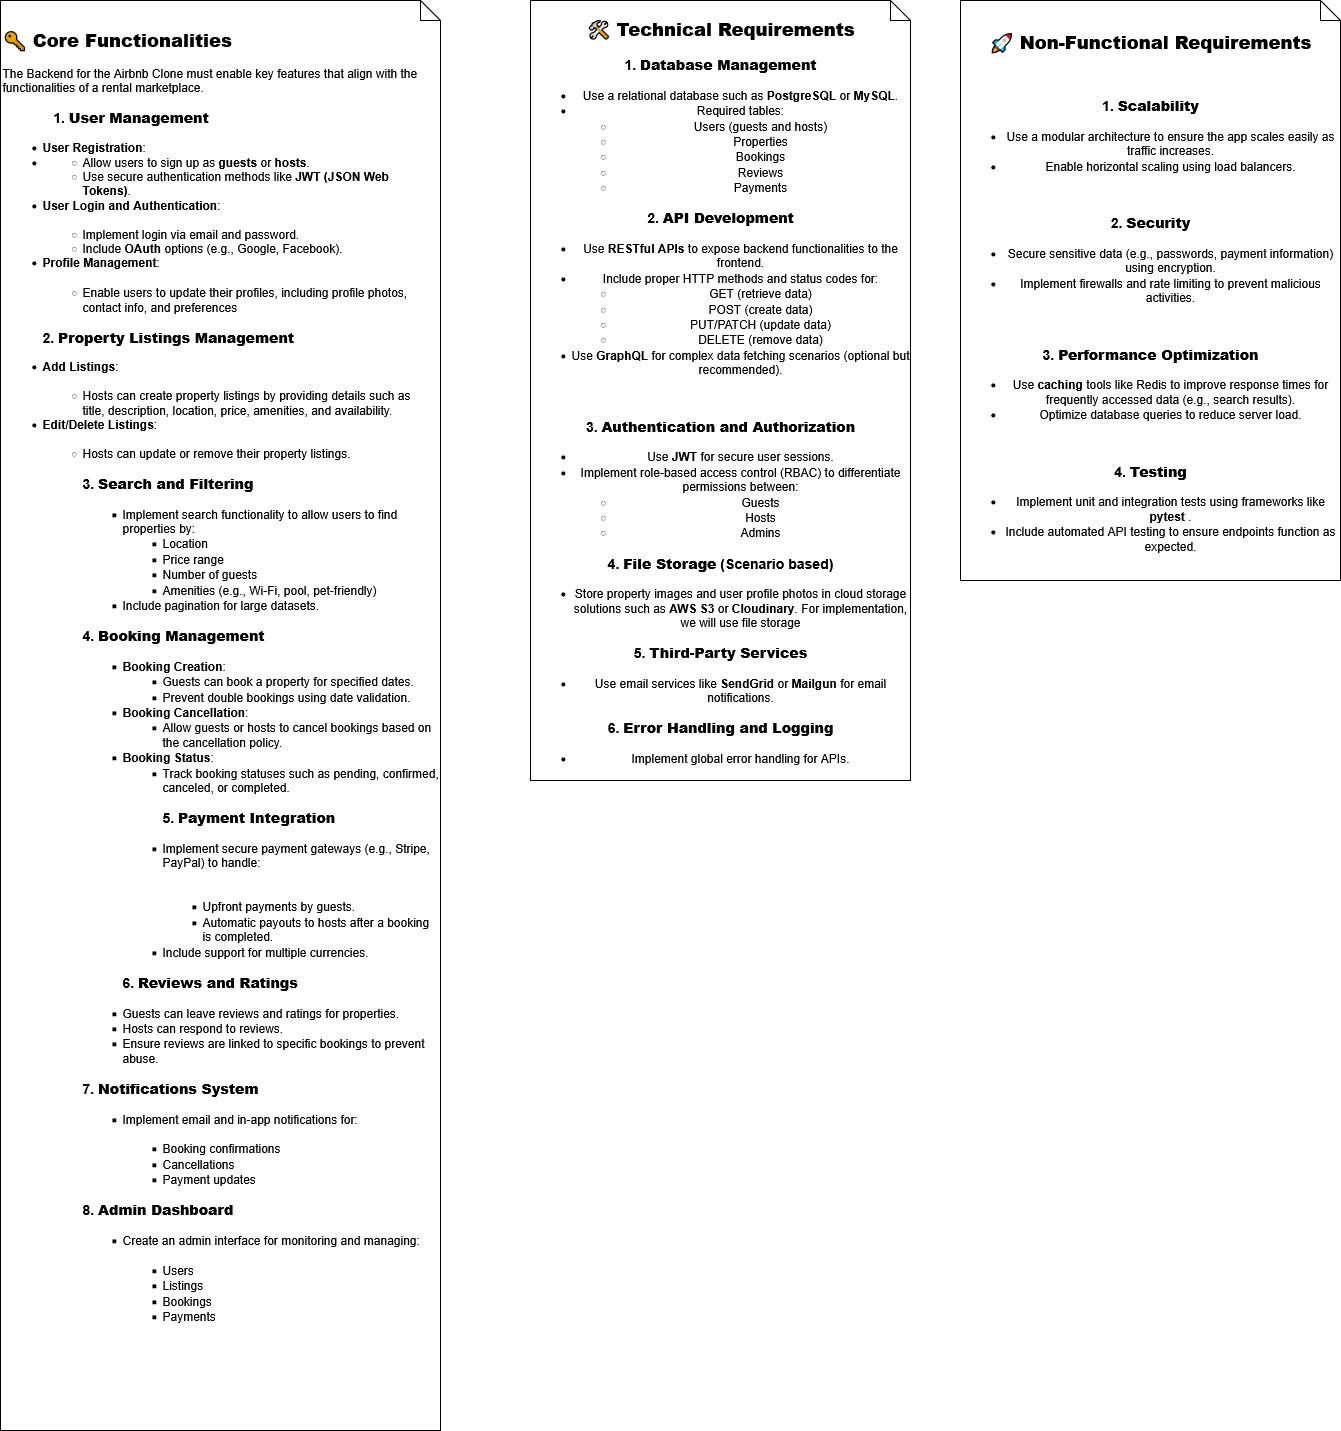

The diagram above was exported from draw.io. Its source (the exported page's mxGraphModel, read from the mxfile embedded in the PNG):
<mxGraphModel dx="6824" dy="6736" grid="1" gridSize="10" guides="1" tooltips="1" connect="1" arrows="1" fold="1" page="1" pageScale="1" pageWidth="850" pageHeight="1100" math="0" shadow="0">
  <root>
    <mxCell id="0" />
    <mxCell id="1" parent="0" />
    <mxCell id="uqDApRyMfLdfobM8ivok-2" value="&lt;div&gt;&lt;h2 align=&quot;left&quot;&gt;🔑 &lt;strong&gt;Core Functionalities&lt;/strong&gt;&lt;/h2&gt;&lt;p align=&quot;left&quot;&gt;The Backend for the Airbnb Clone must enable key features that align with the functionalities of a rental marketplace.&lt;/p&gt;&lt;h3 align=&quot;left&quot;&gt;&amp;nbsp; &amp;nbsp; &amp;nbsp; &amp;nbsp; &amp;nbsp; &amp;nbsp; &amp;nbsp;1. &lt;strong&gt;User Management&lt;/strong&gt;&lt;/h3&gt;&lt;ul&gt;&lt;li&gt;&lt;div align=&quot;left&quot;&gt;&lt;strong&gt;User Registration&lt;/strong&gt;:&lt;/div&gt;&lt;/li&gt;&lt;li&gt;&lt;div align=&quot;left&quot;&gt;&lt;ul&gt;&lt;li&gt;&lt;div align=&quot;left&quot;&gt;Allow users to sign up as &lt;strong&gt;guests&lt;/strong&gt; or &lt;strong&gt;hosts&lt;/strong&gt;.&lt;br&gt;&lt;/div&gt;&lt;/li&gt;&lt;li&gt;&lt;div align=&quot;left&quot;&gt;Use secure authentication methods like &lt;strong&gt;JWT (JSON Web Tokens)&lt;/strong&gt;.&lt;br&gt;&lt;/div&gt;&lt;/li&gt;&lt;/ul&gt;&lt;/div&gt;&lt;/li&gt;&lt;li&gt;&lt;div align=&quot;left&quot;&gt;&lt;strong&gt;User Login and Authentication&lt;/strong&gt;:&lt;br&gt;&lt;br&gt;&lt;ul&gt;&lt;li&gt;&lt;div align=&quot;left&quot;&gt;Implement login via email and password.&lt;br&gt;&lt;/div&gt;&lt;/li&gt;&lt;li&gt;&lt;div align=&quot;left&quot;&gt;Include &lt;strong&gt;OAuth&lt;/strong&gt; options (e.g., Google, Facebook).&lt;br&gt;&lt;/div&gt;&lt;/li&gt;&lt;/ul&gt;&lt;/div&gt;&lt;/li&gt;&lt;li&gt;&lt;div align=&quot;left&quot;&gt;&lt;strong&gt;Profile Management&lt;/strong&gt;:&lt;br&gt;&lt;br&gt;&lt;ul&gt;&lt;li&gt;Enable users to update their profiles, including profile photos, contact info, and preferences&lt;/li&gt;&lt;/ul&gt;&lt;/div&gt;&lt;h3 align=&quot;left&quot;&gt;2. &lt;strong&gt;Property Listings Management&lt;/strong&gt;&lt;/h3&gt;&lt;/li&gt;&lt;li&gt;&lt;div align=&quot;left&quot;&gt;&lt;strong&gt;Add Listings&lt;/strong&gt;:&lt;br&gt;&lt;br&gt;&lt;ul&gt;&lt;li&gt;&lt;div align=&quot;left&quot;&gt;Hosts can create property listings by providing details such as &lt;br&gt;title, description, location, price, amenities, and availability.&lt;/div&gt;&lt;/li&gt;&lt;/ul&gt;&lt;/div&gt;&lt;/li&gt;&lt;li&gt;&lt;div align=&quot;left&quot;&gt;&lt;strong&gt;Edit/Delete Listings&lt;/strong&gt;:&lt;br&gt;&lt;br&gt;&lt;ul&gt;&lt;li&gt;&lt;div align=&quot;left&quot;&gt;Hosts can update or remove their property listings.&lt;h3&gt;3. &lt;strong&gt;Search and Filtering&lt;/strong&gt;&lt;/h3&gt;&lt;ul&gt;&lt;li&gt;Implement search functionality to allow users to find properties by:&lt;ul&gt;&lt;li&gt;Location&lt;br&gt;&lt;/li&gt;&lt;li&gt;Price range&lt;br&gt;&lt;/li&gt;&lt;li&gt;Number of guests&lt;br&gt;&lt;/li&gt;&lt;li&gt;Amenities (e.g., Wi-Fi, pool, pet-friendly)&lt;br&gt;&lt;/li&gt;&lt;/ul&gt;&lt;/li&gt;&lt;li&gt;Include pagination for large datasets.&lt;br&gt;&lt;/li&gt;&lt;/ul&gt;&lt;h3&gt;4. &lt;strong&gt;Booking Management&lt;/strong&gt;&lt;/h3&gt;&lt;ul&gt;&lt;li&gt;&lt;strong&gt;Booking Creation&lt;/strong&gt;:&lt;ul&gt;&lt;li&gt;Guests can book a property for specified dates.&lt;br&gt;&lt;/li&gt;&lt;li&gt;Prevent double bookings using date validation.&lt;br&gt;&lt;/li&gt;&lt;/ul&gt;&lt;/li&gt;&lt;li&gt;&lt;strong&gt;Booking Cancellation&lt;/strong&gt;:&lt;ul&gt;&lt;li&gt;Allow guests or hosts to cancel bookings based on the cancellation policy.&lt;br&gt;&lt;/li&gt;&lt;/ul&gt;&lt;/li&gt;&lt;li&gt;&lt;strong&gt;Booking Status&lt;/strong&gt;:&lt;ul&gt;&lt;li&gt;Track booking statuses such as pending, confirmed, canceled, or completed.&lt;h3&gt;5. &lt;strong&gt;Payment Integration&lt;/strong&gt;&lt;/h3&gt;&lt;/li&gt;&lt;li&gt;Implement secure payment gateways (e.g., Stripe, PayPal) to handle:&lt;br&gt;&lt;br&gt;&lt;br&gt;&lt;ul&gt;&lt;li&gt;Upfront payments by guests.&lt;br&gt;&lt;/li&gt;&lt;li&gt;Automatic payouts to hosts after a booking is completed.&lt;br&gt;&lt;/li&gt;&lt;/ul&gt;&lt;/li&gt;&lt;li&gt;Include support for multiple currencies.&lt;br&gt;&lt;/li&gt;&lt;/ul&gt;&lt;h3&gt;6. &lt;strong&gt;Reviews and Ratings&lt;/strong&gt;&lt;/h3&gt;&lt;/li&gt;&lt;li&gt;Guests can leave reviews and ratings for properties.&lt;br&gt;&lt;/li&gt;&lt;li&gt;Hosts can respond to reviews.&lt;br&gt;&lt;/li&gt;&lt;li&gt;Ensure reviews are linked to specific bookings to prevent abuse.&lt;br&gt;&lt;/li&gt;&lt;/ul&gt;&lt;h3&gt;7. &lt;strong&gt;Notifications System&lt;/strong&gt;&lt;/h3&gt;&lt;ul&gt;&lt;li&gt;Implement email and in-app notifications for:&lt;br&gt;&lt;br&gt;&lt;ul&gt;&lt;li&gt;Booking confirmations&lt;br&gt;&lt;/li&gt;&lt;li&gt;Cancellations&lt;br&gt;&lt;/li&gt;&lt;li&gt;Payment updates&lt;br&gt;&lt;/li&gt;&lt;/ul&gt;&lt;/li&gt;&lt;/ul&gt;&lt;h3&gt;8. &lt;strong&gt;Admin Dashboard&lt;/strong&gt;&lt;/h3&gt;&lt;ul&gt;&lt;li&gt;Create an admin interface for monitoring and managing:&lt;br&gt;&lt;br&gt;&lt;ul&gt;&lt;li&gt;Users&lt;br&gt;&lt;/li&gt;&lt;li&gt;Listings&lt;br&gt;&lt;/li&gt;&lt;li&gt;Bookings&lt;br&gt;&lt;/li&gt;&lt;li&gt;Payments&lt;/li&gt;&lt;/ul&gt;&lt;/li&gt;&lt;/ul&gt;&lt;/div&gt;&lt;/li&gt;&lt;/ul&gt;&lt;/div&gt;&lt;/li&gt;&lt;/ul&gt;&lt;p&gt;&lt;br&gt;&lt;/p&gt;&lt;p&gt;&lt;br&gt;&lt;/p&gt;&lt;br&gt;&lt;br&gt;&lt;/div&gt;" style="shape=note;size=20;whiteSpace=wrap;html=1;align=left;" parent="1" vertex="1">
      <mxGeometry x="-3310" y="-4340" width="440" height="1430" as="geometry" />
    </mxCell>
    <mxCell id="uqDApRyMfLdfobM8ivok-3" value="&lt;h2&gt;🛠 &lt;strong&gt;Technical Requirements&lt;/strong&gt;&lt;/h2&gt;&lt;h3&gt;1. &lt;strong&gt;Database Management&lt;/strong&gt;&lt;/h3&gt;&lt;ul&gt;&lt;li&gt;Use a relational database such as &lt;strong&gt;PostgreSQL&lt;/strong&gt; or &lt;strong&gt;MySQL&lt;/strong&gt;.&lt;br&gt;&lt;/li&gt;&lt;li&gt;Required tables:&lt;ul&gt;&lt;li&gt;Users (guests and hosts)&lt;br&gt;&lt;/li&gt;&lt;li&gt;Properties&lt;br&gt;&lt;/li&gt;&lt;li&gt;Bookings&lt;br&gt;&lt;/li&gt;&lt;li&gt;Reviews&lt;br&gt;&lt;/li&gt;&lt;li&gt;Payments&lt;br&gt;&lt;/li&gt;&lt;/ul&gt;&lt;/li&gt;&lt;/ul&gt;&lt;h3&gt;2. &lt;strong&gt;API Development&lt;/strong&gt;&lt;/h3&gt;&lt;ul&gt;&lt;li&gt;Use &lt;strong&gt;RESTful APIs&lt;/strong&gt; to expose backend functionalities to the frontend.&lt;br&gt;&lt;/li&gt;&lt;li&gt;Include proper HTTP methods and status codes for:&lt;ul&gt;&lt;li&gt;GET (retrieve data)&lt;br&gt;&lt;/li&gt;&lt;li&gt;POST (create data)&lt;br&gt;&lt;/li&gt;&lt;li&gt;PUT/PATCH (update data)&lt;br&gt;&lt;/li&gt;&lt;li&gt;DELETE (remove data)&lt;br&gt;&lt;/li&gt;&lt;/ul&gt;&lt;/li&gt;&lt;li&gt;Use &lt;strong&gt;GraphQL&lt;/strong&gt; for complex data fetching scenarios (optional but recommended).&lt;br&gt;&lt;/li&gt;&lt;/ul&gt;&lt;br&gt;&lt;h3&gt;3. &lt;strong&gt;Authentication and Authorization&lt;/strong&gt;&lt;/h3&gt;&lt;ul&gt;&lt;li&gt;Use &lt;strong&gt;JWT&lt;/strong&gt; for secure user sessions.&lt;br&gt;&lt;/li&gt;&lt;li&gt;Implement role-based access control (RBAC) to differentiate permissions between:&lt;ul&gt;&lt;li&gt;Guests&lt;br&gt;&lt;/li&gt;&lt;li&gt;Hosts&lt;br&gt;&lt;/li&gt;&lt;li&gt;Admins&lt;br&gt;&lt;/li&gt;&lt;/ul&gt;&lt;/li&gt;&lt;/ul&gt;&lt;h3&gt;4. &lt;strong&gt;File Storage&lt;/strong&gt;  (Scenario based)&lt;/h3&gt;&lt;ul&gt;&lt;li&gt;Store property images and user profile photos in cloud storage solutions such as &lt;strong&gt;AWS S3&lt;/strong&gt; or &lt;strong&gt;Cloudinary&lt;/strong&gt;.  For implementation, we will use file storage&lt;/li&gt;&lt;/ul&gt;&lt;h3&gt;5. &lt;strong&gt;Third-Party Services&lt;/strong&gt;&lt;/h3&gt;&lt;ul&gt;&lt;li&gt;Use email services like &lt;strong&gt;SendGrid&lt;/strong&gt; or &lt;strong&gt;Mailgun&lt;/strong&gt; for email notifications.&lt;br&gt;&lt;/li&gt;&lt;/ul&gt;&lt;h3&gt;6. &lt;strong&gt;Error Handling and Logging&lt;/strong&gt;&lt;/h3&gt;&lt;ul&gt;&lt;li&gt;Implement global error handling for APIs.&lt;/li&gt;&lt;/ul&gt;" style="shape=note;size=20;whiteSpace=wrap;html=1;" parent="1" vertex="1">
      <mxGeometry x="-2780" y="-4340" width="380" height="780" as="geometry" />
    </mxCell>
    <mxCell id="uqDApRyMfLdfobM8ivok-4" value="&lt;h2&gt;🚀 &lt;strong&gt;Non-Functional Requirements&lt;/strong&gt;&lt;/h2&gt;&lt;br&gt;&lt;h3&gt;1. &lt;strong&gt;Scalability&lt;/strong&gt;&lt;/h3&gt;&lt;ul&gt;&lt;li&gt;Use a modular architecture to ensure the app scales easily as traffic increases.&lt;br&gt;&lt;/li&gt;&lt;li&gt;Enable horizontal scaling using load balancers.&lt;br&gt;&lt;/li&gt;&lt;/ul&gt;&lt;br&gt;&lt;h3&gt;2. &lt;strong&gt;Security&lt;/strong&gt;&lt;/h3&gt;&lt;ul&gt;&lt;li&gt;Secure sensitive data (e.g., passwords, payment information) using encryption.&lt;br&gt;&lt;/li&gt;&lt;li&gt;Implement firewalls and rate limiting to prevent malicious activities.&lt;br&gt;&lt;/li&gt;&lt;/ul&gt;&lt;br&gt;&lt;h3&gt;3. &lt;strong&gt;Performance Optimization&lt;/strong&gt;&lt;/h3&gt;&lt;ul&gt;&lt;li&gt;Use &lt;strong&gt;caching&lt;/strong&gt; tools like Redis to improve response times for frequently accessed data (e.g., search results).&lt;br&gt;&lt;/li&gt;&lt;li&gt;Optimize database queries to reduce server load.&lt;br&gt;&lt;/li&gt;&lt;/ul&gt;&lt;br&gt;&lt;h3&gt;4. &lt;strong&gt;Testing&lt;/strong&gt;&lt;/h3&gt;&lt;ul&gt;&lt;li&gt;Implement unit and integration tests using frameworks like &lt;strong&gt;pytest&lt;/strong&gt; .&lt;br&gt;&lt;/li&gt;&lt;li&gt;Include automated API testing to ensure endpoints function as expected.&lt;/li&gt;&lt;/ul&gt;" style="shape=note;size=20;whiteSpace=wrap;html=1;" parent="1" vertex="1">
      <mxGeometry x="-2350" y="-4340" width="380" height="580" as="geometry" />
    </mxCell>
  </root>
</mxGraphModel>